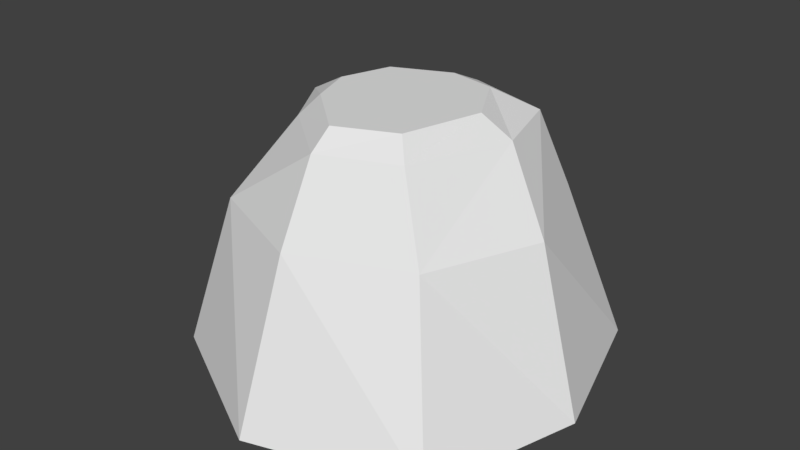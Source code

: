 # Source: LargeRock3.blend  (saved by Blender 2.79.0; exported with 4.5.12 LTS)
import bpy
from mathutils import Matrix  # noqa: F401  (used for matrix-valued properties, if any)

bpy.ops.wm.read_factory_settings(use_empty=True)
scene = bpy.context.scene
scene.name = 'Scene'

# ---- collections
col_collection_1 = bpy.data.collections.new('Collection 1'); scene.collection.children.link(col_collection_1)

# ---- materials (node trees are filled in below, after node groups)
mat_material = bpy.data.materials.new('Material')
mat_material.alpha_threshold = 0.0
mat_material.use_transparent_shadow = False
mat_material.roughness = 0.5
mat_material.line_color = (0.0, 0.0, 0.0, 1.0)

# ---- material node trees

# ---- world
world_world = bpy.data.worlds.new('World'); scene.world = world_world
world_world.color = (0.05088, 0.05088, 0.05088)
world_world.use_sun_shadow = False
world_world.sun_shadow_jitter_overblur = 0.0
world_world.cycles.sampling_method = 'MANUAL'

# ---- meshes
me_cube = bpy.data.meshes.new('Cube')
me_cube.from_pydata([(0.0626, 1.293, 0.0), (0.0, 1.0, 1.0), (1.022, 0.9201, 0.0), (0.7071, 0.7071, 1.0), (1.326, -0.08118, 0.0), (1.0, -4.371e-08, 1.0), (1.034, -1.062, 0.0), (0.7071, -0.7071, 1.0), (-8.742e-08, -1.382, 0.0), (-8.742e-08, -1.0, 1.0), (-0.9859, -0.8544, 0.0), (-0.7071, -0.7071, 1.0), (-1.275, 1.192e-08, 0.0), (-1.0, 1.192e-08, 1.0), (-0.8279, 0.9881, 0.0), (-0.7071, 0.7071, 1.0), (0.5672, 0.5633, 1.487), (1.509e-08, 0.7361, 1.487), (0.711, 0.07931, 1.487), (0.4754, -0.548, 1.487), (-7.233e-08, -0.7428, 1.487), (-0.4414, -0.3866, 1.487), (-0.6769, 1.192e-08, 1.487), (-0.5147, 0.4695, 1.487), (0.3063, 0.4269, 1.602), (0.003797, 0.4852, 1.602), (0.51, 0.06472, 1.602), (0.3704, -0.4411, 1.602), (0.003797, -0.6011, 1.602), (-0.3611, -0.2839, 1.602), (-0.4638, 0.005376, 1.602), (-0.3602, 0.3258, 1.602)], [], [(0, 1, 3, 2), (2, 3, 5, 4), (4, 5, 7, 6), (6, 7, 9, 8), (8, 9, 11, 10), (10, 11, 13, 12), (9, 7, 19, 20), (12, 13, 15, 14), (14, 15, 1, 0), (0, 2, 4, 6, 8, 10, 12, 14), (19, 18, 26, 27), (15, 13, 22, 23), (5, 3, 16, 18), (11, 9, 20, 21), (1, 15, 23, 17), (3, 1, 17, 16), (7, 5, 18, 19), (13, 11, 21, 22), (24, 25, 31, 30, 29, 28, 27, 26), (16, 17, 25, 24), (17, 23, 31, 25), (22, 21, 29, 30), (20, 19, 27, 28), (18, 16, 24, 26), (23, 22, 30, 31), (21, 20, 28, 29)])
me_cube.materials.append(mat_material)
me_cube.use_remesh_preserve_volume = False
me_cube.use_remesh_preserve_attributes = False
me_cube.use_mirror_vertex_groups = False
me_cube.update()

# ---- objects
ob_largerock3 = bpy.data.objects.new('LargeRock3', me_cube)

# ---- transforms, parenting, visibility, modifiers, constraints
ob_largerock3.location = (0.0, 0.0, 0.0)
ob_largerock3.lock_rotations_4d = False
ob_largerock3.empty_display_type = 'ARROWS'
ob_largerock3.lineart.crease_threshold = 0.0

# ---- collection membership
col_collection_1.objects.link(ob_largerock3)

# ---- scene / render settings (as saved in the file)
scene.frame_start = 1; scene.frame_end = 250; scene.frame_set(1)
scene.render.engine = 'BLENDER_EEVEE_NEXT'
scene.render.resolution_percentage = 50
scene.render.dither_intensity = 0.0
scene.cycles.use_denoising = False
scene.cycles.samples = 128
scene.cycles.sampling_pattern = 'TABULATED_SOBOL'
scene.cycles.use_adaptive_sampling = False
scene.cycles.use_light_tree = False
scene.cycles.blur_glossy = 0.0
scene.cycles.sample_clamp_indirect = 0.0
scene.view_settings.view_transform = 'Standard'
bpy.context.view_layer.update()

# ---- added for rendering (the .blend has no active camera and no usable light): camera, sun
cam_auto = bpy.data.cameras.new('AutoCamera')
cam_auto.lens = 50.0
cam_auto.sensor_width = 36.0
cam_auto.clip_end = 1000.0
ob_auto_camera = bpy.data.objects.new('AutoCamera', cam_auto)
scene.collection.objects.link(ob_auto_camera)
ob_auto_camera.location = (3.78224, -4.55202, 3.80621)
ob_auto_camera.rotation_euler = (1.09748, -7.21219e-08, 0.694738)
scene.camera = ob_auto_camera
light_auto_sun = bpy.data.lights.new('AutoSun', 'SUN')
light_auto_sun.energy = 3.0
light_auto_sun.angle = 0.0523599
ob_auto_sun = bpy.data.objects.new('AutoSun', light_auto_sun)
scene.collection.objects.link(ob_auto_sun)
ob_auto_sun.rotation_euler = (0.872665, 0.174533, 0.523599)
bpy.context.view_layer.update()
